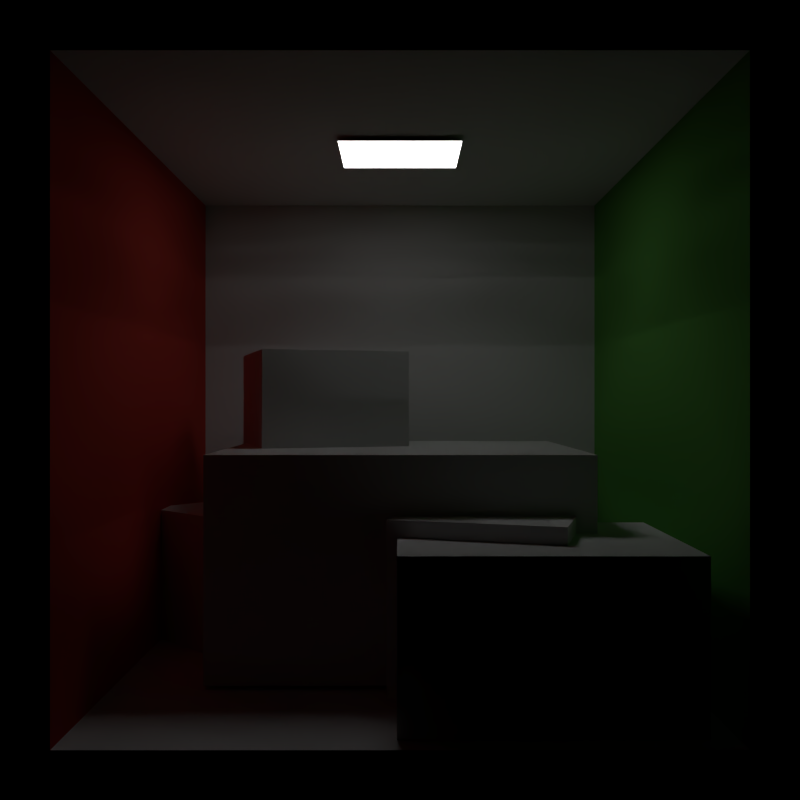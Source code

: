 # Source: cornell-box.blend  (saved by Blender 2.77.0; exported with 4.5.12 LTS)
import bpy
from mathutils import Matrix  # noqa: F401  (used for matrix-valued properties, if any)

bpy.ops.wm.read_factory_settings(use_empty=True)
scene = bpy.context.scene
scene.name = 'Scene'

# ---- collections
col_collection_1 = bpy.data.collections.new('Collection 1'); scene.collection.children.link(col_collection_1)

# ---- materials (node trees are filled in below, after node groups)
mat_color_grid = bpy.data.materials.new('color-grid')
mat_color_grid.alpha_threshold = 0.0
mat_color_grid.diffuse_color = (0.8, 0.426, 0.1329, 1.0)
mat_color_grid.roughness = 0.5
mat_wall = bpy.data.materials.new('wall')
mat_wall.alpha_threshold = 0.0
mat_wall.diffuse_color = (0.725, 0.71, 0.68, 1.0)
mat_wall.specular_color = (0.0, 0.0, 0.0)
mat_wall.roughness = 0.5
mat_wall.specular_intensity = 1.0
mat_leftwall = bpy.data.materials.new('leftWall')
mat_leftwall.alpha_threshold = 0.0
mat_leftwall.diffuse_color = (0.63, 0.065, 0.05, 1.0)
mat_leftwall.specular_color = (0.0, 0.0, 0.0)
mat_leftwall.roughness = 0.5
mat_leftwall.specular_intensity = 1.0
mat_rightwall = bpy.data.materials.new('rightWall')
mat_rightwall.alpha_threshold = 0.0
mat_rightwall.diffuse_color = (0.14, 0.45, 0.091, 1.0)
mat_rightwall.specular_color = (0.0, 0.0, 0.0)
mat_rightwall.roughness = 0.5
mat_rightwall.specular_intensity = 1.0
mat_light = bpy.data.materials.new('light')
mat_light.alpha_threshold = 0.0
mat_light.diffuse_color = (0.78, 0.78, 0.78, 1.0)
mat_light.specular_color = (0.0, 0.0, 0.0)
mat_light.roughness = 0.5
mat_light.specular_intensity = 1.0

# ---- material node trees
mat_color_grid.use_nodes = True; mat_color_grid.node_tree.nodes.clear()
_N = mat_color_grid.node_tree.nodes; _L = mat_color_grid.node_tree.links
n0 = _N.new('ShaderNodeOutputMaterial'); n0.name = 'Material Output'; n0.location = (300, 300)
n1 = _N.new('ShaderNodeBsdfDiffuse'); n1.name = 'Diffuse BSDF'; n1.location = (10, 300)
_L.new(n1.outputs[0], n0.inputs[0])
n0.is_active_output = True
mat_wall.use_nodes = True; mat_wall.node_tree.nodes.clear()
_N = mat_wall.node_tree.nodes; _L = mat_wall.node_tree.links
n0 = _N.new('ShaderNodeOutputMaterial'); n0.name = 'Material Output'; n0.location = (300, 300)
n1 = _N.new('ShaderNodeBsdfDiffuse'); n1.name = 'Diffuse BSDF'; n1.location = (10, 300)
n1.inputs[0].default_value = (0.7231, 0.7231, 0.7231, 1.0)
_L.new(n1.outputs[0], n0.inputs[0])
n0.is_active_output = True
mat_leftwall.use_nodes = True; mat_leftwall.node_tree.nodes.clear()
_N = mat_leftwall.node_tree.nodes; _L = mat_leftwall.node_tree.links
n0 = _N.new('ShaderNodeOutputMaterial'); n0.name = 'Material Output'; n0.location = (300, 300)
n1 = _N.new('ShaderNodeBsdfDiffuse'); n1.name = 'Diffuse BSDF'; n1.location = (10, 300)
n1.inputs[0].default_value = (0.63, 0.065, 0.05, 1.0)
_L.new(n1.outputs[0], n0.inputs[0])
n0.is_active_output = True
mat_rightwall.use_nodes = True; mat_rightwall.node_tree.nodes.clear()
_N = mat_rightwall.node_tree.nodes; _L = mat_rightwall.node_tree.links
n0 = _N.new('ShaderNodeOutputMaterial'); n0.name = 'Material Output'; n0.location = (300, 300)
n1 = _N.new('ShaderNodeBsdfDiffuse'); n1.name = 'Diffuse BSDF'; n1.location = (10, 300)
n1.inputs[0].default_value = (0.14, 0.45, 0.091, 1.0)
_L.new(n1.outputs[0], n0.inputs[0])
n0.is_active_output = True
mat_light.use_nodes = True; mat_light.node_tree.nodes.clear()
_N = mat_light.node_tree.nodes; _L = mat_light.node_tree.links
n0 = _N.new('ShaderNodeOutputMaterial'); n0.name = 'Material Output'; n0.location = (711, 409)
n1 = _N.new('ShaderNodeMixShader'); n1.name = 'Mix Shader'; n1.location = (448, 378)
n2 = _N.new('ShaderNodeEmission'); n2.name = 'Emission.001'; n2.location = (39, 225)
n2.inputs[1].default_value = 10.0
n3 = _N.new('ShaderNodeBsdfDiffuse'); n3.name = 'Diffuse BSDF'; n3.location = (-25, 342)
n3.inputs[0].default_value = (0.0, 0.0, 0.0, 1.0)
n4 = _N.new('ShaderNodeLightPath'); n4.name = 'Light Path'; n4.location = (-287, 520)
_L.new(n4.outputs[0], n1.inputs[0])
_L.new(n1.outputs[0], n0.inputs[0])
_L.new(n2.outputs[0], n1.inputs[2])
_L.new(n3.outputs[0], n1.inputs[1])
n0.is_active_output = True

# ---- world
world_world = bpy.data.worlds.new('World'); scene.world = world_world
world_world.color = (0.0, 0.0, 0.0)
world_world.use_sun_shadow = False
world_world.sun_shadow_jitter_overblur = 0.0
world_world.cycles.sampling_method = 'NONE'
world_world.cycles.sample_map_resolution = 256

# ---- cameras
cam_cornell_box_camera = bpy.data.cameras.new('cornell-box-camera')
cam_cornell_box_camera.clip_end = 100.0
cam_cornell_box_camera.lens = 35.0
cam_cornell_box_camera.sensor_width = 32.0
cam_cornell_box_camera.sensor_height = 18.0
cam_cornell_box_camera.display_size = 2.0
cam_cornell_box_camera.dof.focus_distance = 0.0

# ---- lights
light_area = bpy.data.lights.new('Area', 'AREA')
light_area.transmission_factor = 0.0
light_area.energy = 7.854
light_area.shadow_buffer_clip_start = 0.5
light_area.shadow_soft_size = 0.47
light_area.shadow_maximum_resolution = 0.006
light_area.use_absolute_resolution = True
light_area.shape = 'RECTANGLE'
light_area.size = 0.47
light_area.size_y = 0.38
light_area.cycles.use_multiple_importance_sampling = False

# ---- meshes
me_suzanne_aabb = bpy.data.meshes.new('suzanne-aabb')
me_suzanne_aabb.from_pydata([(-1.4, 0.2132, 1.55), (-1.4, 1.146, 0.1976), (-1.4, -1.567, 0.3212), (-1.4, -0.6344, -1.031), (1.406, -0.6344, -1.031), (1.406, -1.567, 0.3212), (1.406, 1.146, 0.1976), (1.406, 0.2132, 1.55)], [], [(2, 0, 1, 3), (0, 7, 6, 1), (7, 5, 4, 6), (5, 2, 3, 4), (3, 1, 6, 4), (5, 7, 0, 2)])
_uv = me_suzanne_aabb.uv_layers.new(name='UVMap')
_uv.uv.foreach_set('vector', [0.4356, 0.741, 1.326, 1.355, 1.792, 0.6792, 0.902, 0.06494, 0.02595, 0.3552, 1.429, 0.3552, 1.429, -0.3208, 0.02595, -0.3208, 0.3258, 0.3552, -0.5644, -0.259, -0.09798, -0.9351, 0.7923, -0.3208, 0.4288, 0.741, -0.974, 0.741, -0.974, 0.06494, 0.4288, 0.06494, 0.02595, 0.902, 0.02595, 1.792, 1.429, 1.792, 1.429, 0.902, 0.4288, 0.4356, 0.4288, 1.326, -0.974, 1.326, -0.974, 0.4356])
me_suzanne_aabb.materials.append(mat_color_grid)
me_suzanne_aabb.use_remesh_preserve_volume = False
me_suzanne_aabb.use_remesh_preserve_attributes = False
me_suzanne_aabb.use_mirror_vertex_groups = False
me_suzanne_aabb.update()
me_bunny_aabb = bpy.data.meshes.new('bunny-aabb')
me_bunny_aabb.from_pydata([], [], [])
me_bunny_aabb.materials.append(None)
me_bunny_aabb.update()
me_walls = bpy.data.meshes.new('walls')
me_walls.from_pydata([(-1.0, -1.0, -1.0), (-1.0, -1.0, 1.0), (-1.0, 1.0, -1.0), (-1.0, 1.0, 1.0), (1.0, -1.0, -1.0), (1.0, -1.0, 1.0), (1.0, 1.0, -1.0), (1.0, 1.0, 1.0)], [], [(1, 0, 2, 3), (3, 2, 6, 7), (7, 6, 4, 5), (0, 4, 6, 2), (5, 1, 3, 7)])
me_walls.polygons.foreach_set('material_index', [1, 0, 2, 0, 0])
_uv = me_walls.uv_layers.new(name='UVMap')
_uv.uv.foreach_set('vector', [0.25, 0.9999, 9.998e-05, 0.7499, 0.25, 0.5, 0.5, 0.7499, 0.5, 0.7499, 0.25, 0.5, 0.5, 0.25, 0.7499, 0.5, 0.7499, 0.5, 0.5, 0.25, 0.7499, 9.998e-05, 0.9999, 0.25, 0.0001001, 0.25, 0.25, 9.998e-05, 0.5, 0.25, 0.25, 0.5, 0.9999, 0.7499, 0.7499, 0.9999, 0.5, 0.7499, 0.7499, 0.5])
me_walls.materials.append(mat_wall)
me_walls.materials.append(mat_leftwall)
me_walls.materials.append(mat_rightwall)
me_walls.use_remesh_preserve_volume = False
me_walls.use_remesh_preserve_attributes = False
me_walls.use_mirror_vertex_groups = False
me_walls.update()
me_long_cube = bpy.data.meshes.new('long-cube')
me_long_cube.from_pydata([(-0.3, -0.3, -0.6), (-0.3, -0.3, 0.6), (-0.3, 0.3, -0.6), (-0.3, 0.3, 0.6), (0.3, -0.3, -0.6), (0.3, -0.3, 0.6), (0.3, 0.3, -0.6), (0.3, 0.3, 0.6)], [], [(1, 3, 2, 0), (3, 7, 6, 2), (7, 5, 4, 6), (5, 1, 0, 4), (0, 2, 6, 4), (5, 7, 3, 1)])
_uv = me_long_cube.uv_layers.new(name='UVMap')
_uv.uv.foreach_set('vector', [0.9999, 0.7499, 0.7499, 0.7499, 0.7499, 0.25, 0.9999, 0.25, 0.7499, 0.7499, 0.5, 0.75, 0.5, 0.25, 0.7499, 0.25, 0.5, 0.75, 0.25, 0.75, 0.25, 0.25, 0.5, 0.25, 0.25, 0.75, 9.998e-05, 0.75, 9.998e-05, 0.25, 0.25, 0.25, 0.25, 9.998e-05, 0.5, 9.998e-05, 0.5, 0.25, 0.25, 0.25, 0.25, 0.75, 0.5, 0.75, 0.5, 0.9999, 0.25, 0.9999])
me_long_cube.materials.append(mat_wall)
me_long_cube.use_remesh_preserve_volume = False
me_long_cube.use_remesh_preserve_attributes = False
me_long_cube.use_mirror_vertex_groups = False
me_long_cube.update()
me_short_cube = bpy.data.meshes.new('short-cube')
me_short_cube.from_pydata([(-0.3, -0.3, -0.3), (-0.3, -0.3, 0.3), (-0.3, 0.3, -0.3), (-0.3, 0.3, 0.3), (0.3, -0.3, -0.3), (0.3, -0.3, 0.3), (0.3, 0.3, -0.3), (0.3, 0.3, 0.3)], [], [(1, 3, 2, 0), (3, 7, 6, 2), (7, 5, 4, 6), (5, 1, 0, 4), (0, 2, 6, 4), (5, 7, 3, 1)])
_uv = me_short_cube.uv_layers.new(name='UVMap')
_uv.uv.foreach_set('vector', [0.25, 8.659e-05, 0.5, 8.667e-05, 0.5, 0.25, 0.25, 0.25, 0.75, 0.25, 0.75, 0.5, 0.5, 0.5, 0.5, 0.25, 0.5, 0.75, 0.25, 0.75, 0.25, 0.5, 0.5, 0.5, 8.659e-05, 0.5, 8.671e-05, 0.25, 0.25, 0.25, 0.25, 0.5, 0.25, 0.25, 0.5, 0.25, 0.5, 0.5, 0.25, 0.5, 0.9999, 0.5, 0.75, 0.5, 0.75, 0.25, 0.9999, 0.25])
me_short_cube.materials.append(mat_wall)
me_short_cube.use_remesh_preserve_volume = False
me_short_cube.use_remesh_preserve_attributes = False
me_short_cube.use_mirror_vertex_groups = False
me_short_cube.update()
me_light_dummy = bpy.data.meshes.new('light-dummy')
me_light_dummy.from_pydata([(-0.235, -0.19, 3.151e-08), (-0.235, 0.19, -3.151e-08), (0.235, 0.19, -3.151e-08), (0.235, -0.19, 3.151e-08)], [], [(0, 1, 2, 3)])
_uv = me_light_dummy.uv_layers.new(name='UVMap')
_uv.uv.foreach_set('vector', [8.99e-05, 0.8085, 8.996e-05, 8.99e-05, 0.9999, 8.99e-05, 0.9999, 0.8085])
me_light_dummy.materials.append(mat_light)
me_light_dummy.use_remesh_preserve_volume = False
me_light_dummy.use_remesh_preserve_attributes = False
me_light_dummy.use_mirror_vertex_groups = False
me_light_dummy.update()

# ---- objects
ob_suzanne_002 = bpy.data.objects.new('Suzanne.002', me_suzanne_aabb)
ob_bunny_002 = bpy.data.objects.new('bunny.002', me_bunny_aabb)
ob_suzanne_001 = bpy.data.objects.new('Suzanne.001', me_suzanne_aabb)
ob_bunny_001 = bpy.data.objects.new('bunny.001', me_bunny_aabb)
ob_bunny = bpy.data.objects.new('bunny', me_bunny_aabb)
ob_suzanne = bpy.data.objects.new('Suzanne', me_suzanne_aabb)
ob_cornell_box_camera = bpy.data.objects.new('cornell-box-camera', cam_cornell_box_camera)
ob_cornellbox_rectarealight = bpy.data.objects.new('cornellBox-rectAreaLight', light_area)
ob_walls = bpy.data.objects.new('walls', me_walls)
ob_long_cube = bpy.data.objects.new('long-cube', me_long_cube)
ob_short_cube = bpy.data.objects.new('short-cube', me_short_cube)
ob_light_dummy = bpy.data.objects.new('light-dummy', me_light_dummy)

# ---- transforms, parenting, visibility, modifiers, constraints
ob_suzanne_002.location = (-0.5073, 0.3384, 0.1607)
ob_suzanne_002.rotation_euler = (-0.604, -1.261e-16, 0.83)
ob_suzanne_002.scale = (0.3292, 0.3292, 0.3292)
ob_suzanne_002.lineart.crease_threshold = 0.0
ob_bunny_002.location = (-0.3589, -0.5797, 0.0)
ob_bunny_002.rotation_euler = (0.0, -0.0, 1.05)
ob_bunny_002.scale = (0.6573, 0.6573, 0.6573)
ob_bunny_002.lineart.crease_threshold = 0.0
ob_suzanne_001.location = (0.4517, -0.5615, 0.1607)
ob_suzanne_001.rotation_euler = (-0.604, -1.261e-16, 3.928e-17)
ob_suzanne_001.scale = (0.3292, 0.3292, 0.3292)
ob_suzanne_001.lineart.crease_threshold = 0.0
ob_bunny_001.location = (0.2863, 0.2873, 0.0)
ob_bunny_001.scale = (0.6573, 0.6573, 0.6573)
ob_bunny_001.lineart.crease_threshold = 0.0
ob_bunny.location = (0.0, 0.0, 0.0)
ob_bunny.lineart.crease_threshold = 0.0
ob_suzanne.location = (5.591e-17, 0.05244, 0.2518)
ob_suzanne.rotation_euler = (-0.604, -1.261e-16, 3.928e-17)
ob_suzanne.scale = (0.4843, 0.4843, 0.4843)
ob_suzanne.lineart.crease_threshold = 0.0
ob_cornell_box_camera.location = (0.0, -3.5, 1.0)
ob_cornell_box_camera.rotation_euler = (1.571, 1.602e-07, 0.0)
ob_cornell_box_camera.scale = (1.0, 1.0, 1.0)
ob_cornell_box_camera.lineart.crease_threshold = 0.0
ob_cornellbox_rectarealight.location = (0.0, 0.0, 1.98)
ob_cornellbox_rectarealight.lineart.crease_threshold = 0.0
ob_walls.location = (0.0, 0.0, 1.0)
ob_walls.lineart.crease_threshold = 0.0
ob_long_cube.location = (-0.3385, 0.2877, 0.6)
ob_long_cube.rotation_euler = (0.0, -0.0, 0.2967)
ob_long_cube.lineart.crease_threshold = 0.0
ob_short_cube.location = (0.329, -0.3706, 0.3)
ob_short_cube.rotation_euler = (0.0, -0.0, -0.2967)
ob_short_cube.lineart.crease_threshold = 0.0
ob_light_dummy.location = (0.0, 0.0, 1.98)
ob_light_dummy.lineart.crease_threshold = 0.0

# ---- collection membership
col_collection_1.objects.link(ob_suzanne_002)
col_collection_1.objects.link(ob_bunny_002)
col_collection_1.objects.link(ob_suzanne_001)
col_collection_1.objects.link(ob_bunny_001)
col_collection_1.objects.link(ob_bunny)
col_collection_1.objects.link(ob_suzanne)
col_collection_1.objects.link(ob_cornell_box_camera)
col_collection_1.objects.link(ob_cornellbox_rectarealight)
col_collection_1.objects.link(ob_walls)
col_collection_1.objects.link(ob_long_cube)
col_collection_1.objects.link(ob_short_cube)
col_collection_1.objects.link(ob_light_dummy)

# ---- scene / render settings (as saved in the file)
scene.camera = ob_cornell_box_camera
scene.frame_start = 1; scene.frame_end = 250; scene.frame_set(1)
scene.render.engine = 'CYCLES'
scene.render.resolution_x = 256
scene.render.resolution_y = 256
scene.render.dither_intensity = 0.0
scene.render.film_transparent = True
scene.cycles.use_denoising = False
scene.cycles.samples = 1024
scene.cycles.sampling_pattern = 'TABULATED_SOBOL'
scene.cycles.light_sampling_threshold = 0.0
scene.cycles.use_adaptive_sampling = False
scene.cycles.use_light_tree = False
scene.cycles.caustics_reflective = False
scene.cycles.caustics_refractive = False
scene.cycles.blur_glossy = 0.0
scene.cycles.pixel_filter_type = 'GAUSSIAN'
scene.cycles.sample_clamp_indirect = 0.0
scene.cycles.debug_bvh_type = 'STATIC_BVH'
scene.view_settings.view_transform = 'Standard'
bpy.context.view_layer.update()
